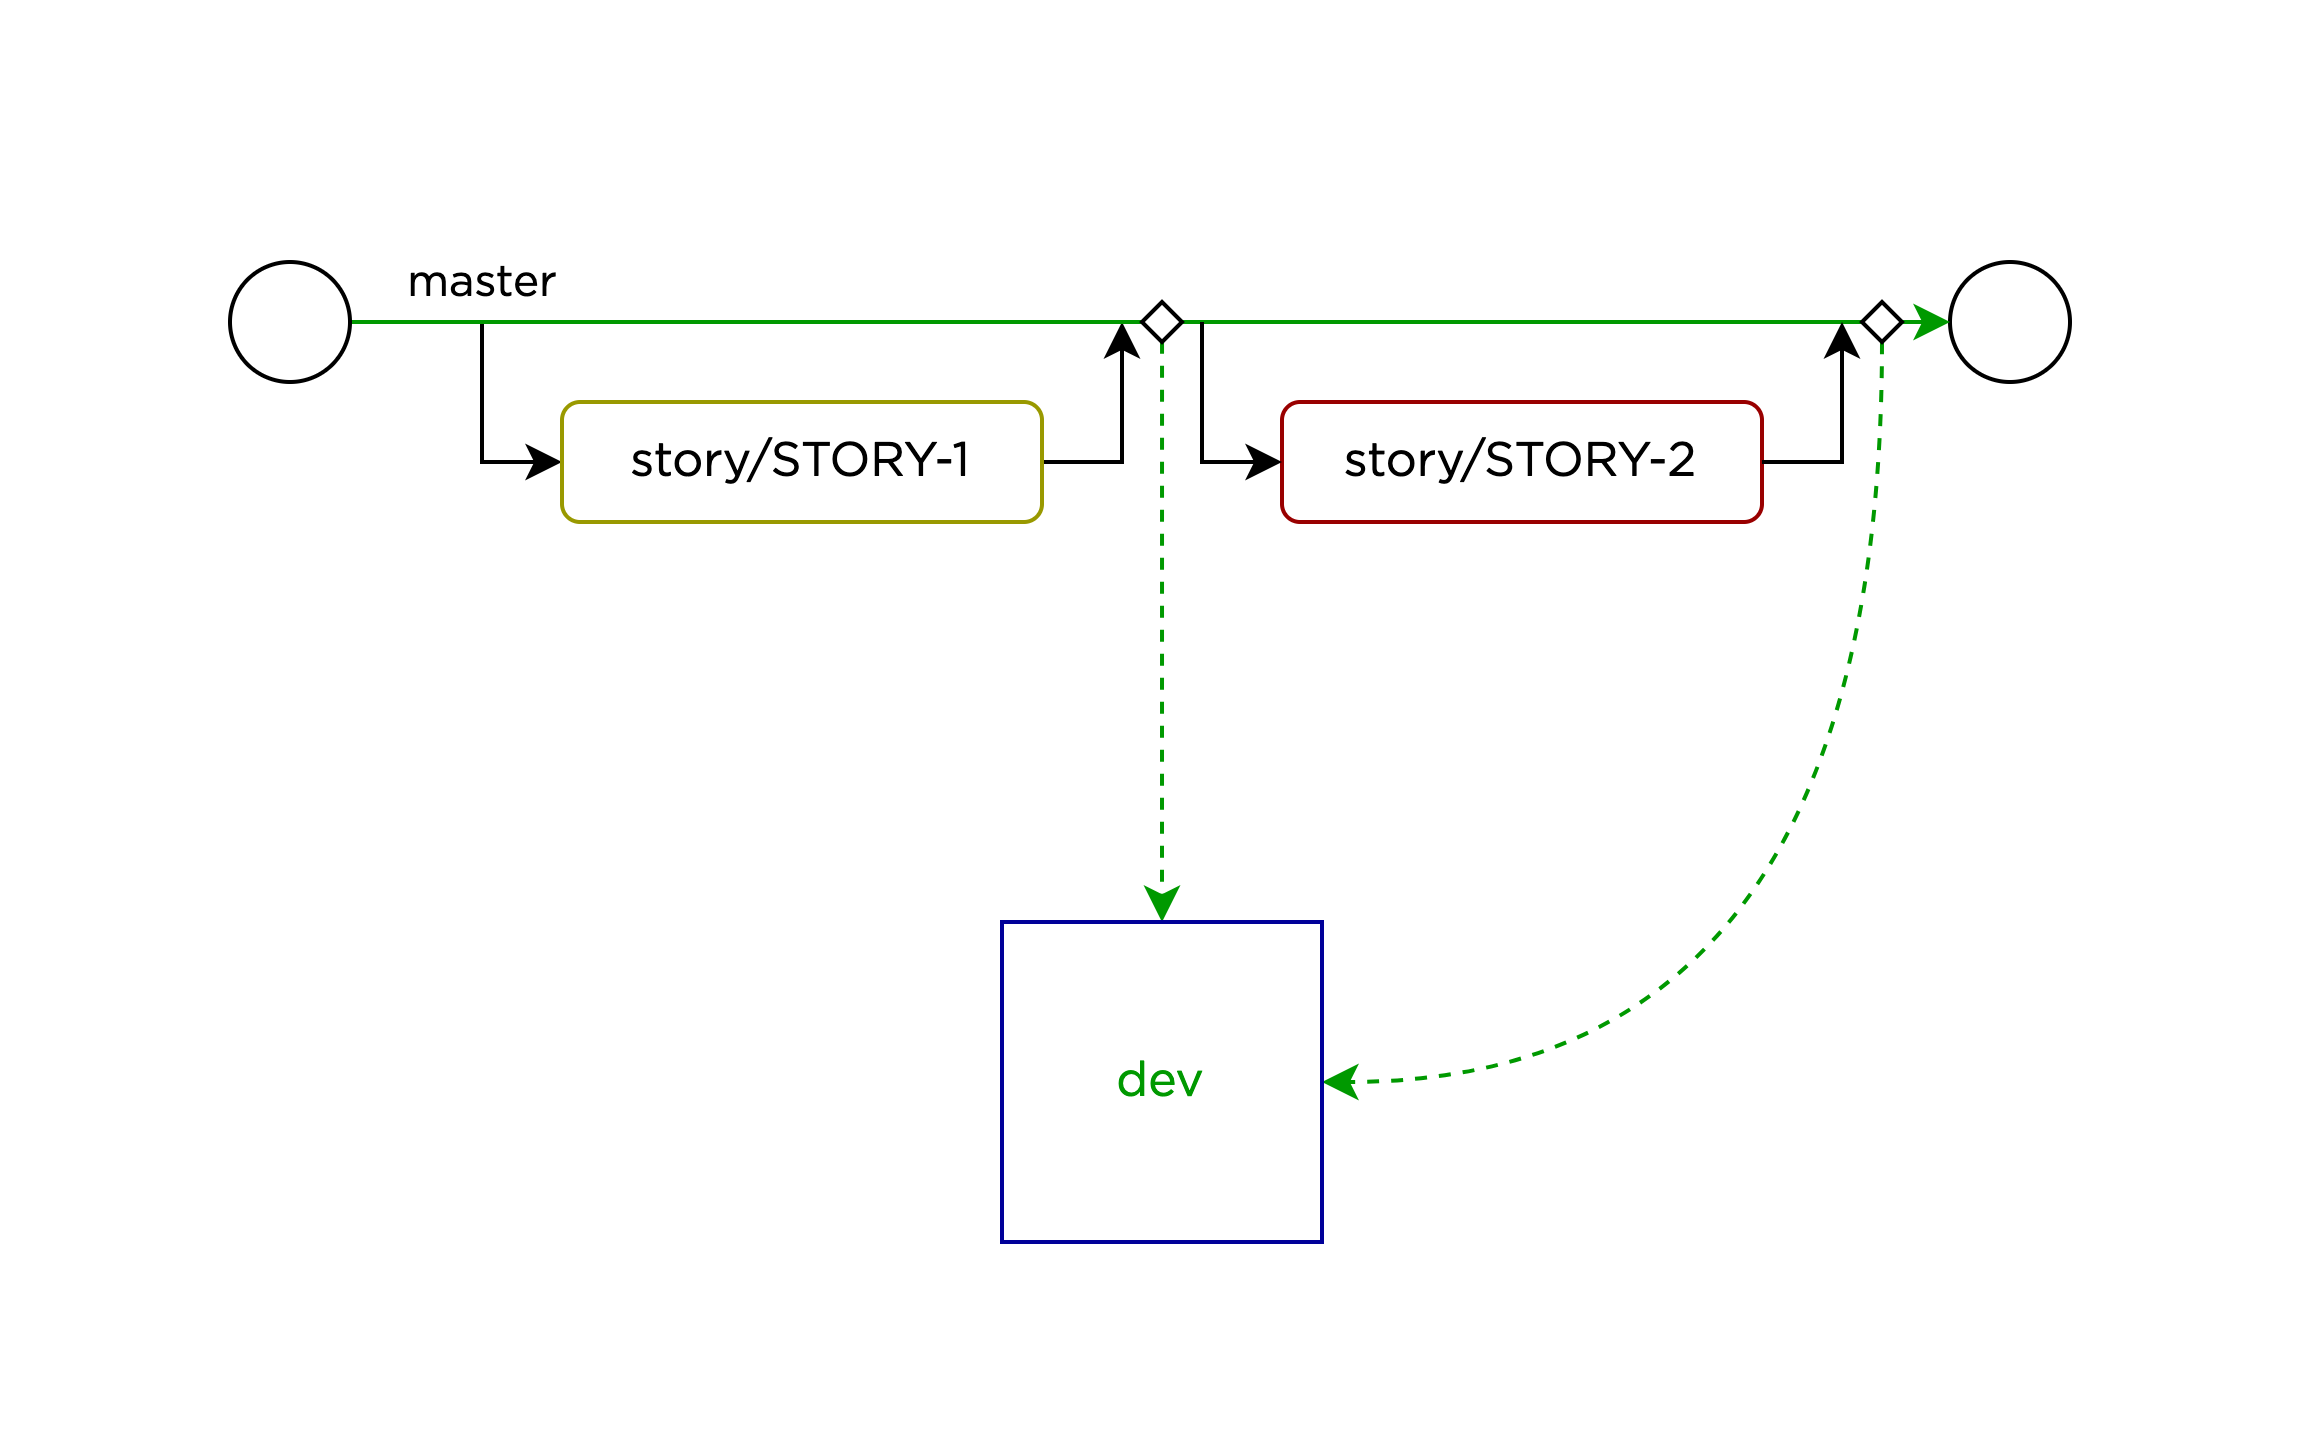

The diagram above was exported from draw.io. Its source (the exported page's mxGraphModel, read from the mxfile embedded in the PNG):
<mxGraphModel dx="748" dy="465" grid="1" gridSize="10" guides="1" tooltips="1" connect="1" arrows="1" fold="1" page="1" pageScale="1" pageWidth="1200" pageHeight="1600" math="0" shadow="0">
  <root>
    <mxCell id="0" />
    <mxCell id="1" parent="0" />
    <mxCell id="wfBlkgQgrbObNKRc1erp-1" value="" style="rounded=0;whiteSpace=wrap;html=1;strokeColor=none;fontFamily=Gotham;fontSource=https%3A%2F%2Ftages.ru%2F_nuxt%2Ffonts%2FGotham-Book.6f0fc4e.ttf;gradientColor=none;" parent="1" vertex="1">
      <mxGeometry x="300" y="400" width="574" height="360" as="geometry" />
    </mxCell>
    <mxCell id="wfBlkgQgrbObNKRc1erp-8" style="edgeStyle=orthogonalEdgeStyle;orthogonalLoop=1;jettySize=auto;html=1;endArrow=none;endFill=0;startArrow=classic;startFill=1;rounded=0;fontFamily=Gotham;fontSource=https%3A%2F%2Ftages.ru%2F_nuxt%2Ffonts%2FGotham-Book.6f0fc4e.ttf;" parent="1" source="wfBlkgQgrbObNKRc1erp-2" edge="1">
      <mxGeometry relative="1" as="geometry">
        <mxPoint x="420" y="480" as="targetPoint" />
        <Array as="points">
          <mxPoint x="420" y="515" />
        </Array>
      </mxGeometry>
    </mxCell>
    <mxCell id="wfBlkgQgrbObNKRc1erp-9" style="edgeStyle=orthogonalEdgeStyle;rounded=0;orthogonalLoop=1;jettySize=auto;html=1;fontFamily=Gotham;fontSource=https%3A%2F%2Ftages.ru%2F_nuxt%2Ffonts%2FGotham-Book.6f0fc4e.ttf;" parent="1" source="wfBlkgQgrbObNKRc1erp-2" edge="1">
      <mxGeometry relative="1" as="geometry">
        <mxPoint x="580" y="480" as="targetPoint" />
        <Array as="points">
          <mxPoint x="580" y="515" />
        </Array>
      </mxGeometry>
    </mxCell>
    <mxCell id="wfBlkgQgrbObNKRc1erp-2" value="story/STORY-1" style="rounded=1;whiteSpace=wrap;html=1;fillColor=default;verticalAlign=middle;fontFamily=Gotham;fontSource=https%3A%2F%2Ftages.ru%2F_nuxt%2Ffonts%2FGotham-Book.6f0fc4e.ttf;fontColor=#000000;strokeColor=#999900;" parent="1" vertex="1">
      <mxGeometry x="440" y="500" width="120" height="30" as="geometry" />
    </mxCell>
    <mxCell id="wfBlkgQgrbObNKRc1erp-3" value="" style="ellipse;whiteSpace=wrap;html=1;fontFamily=Gotham;fontSource=https%3A%2F%2Ftages.ru%2F_nuxt%2Ffonts%2FGotham-Book.6f0fc4e.ttf;" parent="1" vertex="1">
      <mxGeometry x="787" y="465" width="30" height="30" as="geometry" />
    </mxCell>
    <mxCell id="wfBlkgQgrbObNKRc1erp-4" style="edgeStyle=orthogonalEdgeStyle;rounded=0;orthogonalLoop=1;jettySize=auto;html=1;entryX=0;entryY=0.5;entryDx=0;entryDy=0;fontFamily=Gotham;fontSource=https%3A%2F%2Ftages.ru%2F_nuxt%2Ffonts%2FGotham-Book.6f0fc4e.ttf;strokeColor=#009900;" parent="1" source="wfBlkgQgrbObNKRc1erp-6" target="wfBlkgQgrbObNKRc1erp-3" edge="1">
      <mxGeometry relative="1" as="geometry" />
    </mxCell>
    <mxCell id="wfBlkgQgrbObNKRc1erp-5" value="master" style="edgeLabel;html=1;align=center;verticalAlign=middle;resizable=0;points=[];fontFamily=Gotham;fontSource=https%3A%2F%2Ftages.ru%2F_nuxt%2Ffonts%2FGotham-Book.6f0fc4e.ttf;" parent="wfBlkgQgrbObNKRc1erp-4" vertex="1" connectable="0">
      <mxGeometry x="0.1435" y="-1" relative="1" as="geometry">
        <mxPoint x="-196" y="-11" as="offset" />
      </mxGeometry>
    </mxCell>
    <mxCell id="wfBlkgQgrbObNKRc1erp-6" value="" style="ellipse;whiteSpace=wrap;html=1;fontFamily=Gotham;fontSource=https%3A%2F%2Ftages.ru%2F_nuxt%2Ffonts%2FGotham-Book.6f0fc4e.ttf;" parent="1" vertex="1">
      <mxGeometry x="357" y="465" width="30" height="30" as="geometry" />
    </mxCell>
    <mxCell id="wfBlkgQgrbObNKRc1erp-10" value="story/STORY-2" style="rounded=1;whiteSpace=wrap;html=1;fillColor=default;verticalAlign=middle;fontFamily=Gotham;fontSource=https%3A%2F%2Ftages.ru%2F_nuxt%2Ffonts%2FGotham-Book.6f0fc4e.ttf;fontColor=#000000;strokeColor=#990000;" parent="1" vertex="1">
      <mxGeometry x="620" y="500" width="120" height="30" as="geometry" />
    </mxCell>
    <mxCell id="wfBlkgQgrbObNKRc1erp-11" style="edgeStyle=orthogonalEdgeStyle;rounded=0;orthogonalLoop=1;jettySize=auto;html=1;endArrow=none;endFill=0;startArrow=classic;startFill=1;fontFamily=Gotham;fontSource=https%3A%2F%2Ftages.ru%2F_nuxt%2Ffonts%2FGotham-Book.6f0fc4e.ttf;" parent="1" edge="1">
      <mxGeometry relative="1" as="geometry">
        <mxPoint x="600" y="480" as="targetPoint" />
        <mxPoint x="620" y="515" as="sourcePoint" />
        <Array as="points">
          <mxPoint x="600" y="515" />
        </Array>
      </mxGeometry>
    </mxCell>
    <mxCell id="wfBlkgQgrbObNKRc1erp-12" style="edgeStyle=orthogonalEdgeStyle;rounded=0;orthogonalLoop=1;jettySize=auto;html=1;fontFamily=Gotham;fontSource=https%3A%2F%2Ftages.ru%2F_nuxt%2Ffonts%2FGotham-Book.6f0fc4e.ttf;" parent="1" edge="1">
      <mxGeometry relative="1" as="geometry">
        <mxPoint x="760" y="480" as="targetPoint" />
        <mxPoint x="740" y="515" as="sourcePoint" />
        <Array as="points">
          <mxPoint x="760" y="515" />
        </Array>
      </mxGeometry>
    </mxCell>
    <mxCell id="zElbknH22m3MTnF_Iegu-6" style="orthogonalLoop=1;jettySize=auto;html=1;entryX=0.5;entryY=0;entryDx=0;entryDy=0;exitX=0.501;exitY=0.993;exitDx=0;exitDy=0;exitPerimeter=0;rounded=0;dashed=1;fontFamily=Gotham;fontSource=https%3A%2F%2Ftages.ru%2F_nuxt%2Ffonts%2FGotham-Book.6f0fc4e.ttf;strokeColor=#009900;" parent="1" source="zElbknH22m3MTnF_Iegu-1" target="zElbknH22m3MTnF_Iegu-5" edge="1">
      <mxGeometry relative="1" as="geometry" />
    </mxCell>
    <mxCell id="zElbknH22m3MTnF_Iegu-1" value="" style="rhombus;whiteSpace=wrap;html=1;fontFamily=Gotham;fontSource=https%3A%2F%2Ftages.ru%2F_nuxt%2Ffonts%2FGotham-Book.6f0fc4e.ttf;" parent="1" vertex="1">
      <mxGeometry x="585" y="475" width="10" height="10" as="geometry" />
    </mxCell>
    <mxCell id="zElbknH22m3MTnF_Iegu-7" style="orthogonalLoop=1;jettySize=auto;html=1;elbow=vertical;edgeStyle=orthogonalEdgeStyle;curved=1;dashed=1;fontFamily=Gotham;fontSource=https%3A%2F%2Ftages.ru%2F_nuxt%2Ffonts%2FGotham-Book.6f0fc4e.ttf;strokeColor=#009900;" parent="1" source="zElbknH22m3MTnF_Iegu-4" target="zElbknH22m3MTnF_Iegu-5" edge="1">
      <mxGeometry relative="1" as="geometry">
        <Array as="points">
          <mxPoint x="770" y="670" />
        </Array>
      </mxGeometry>
    </mxCell>
    <mxCell id="zElbknH22m3MTnF_Iegu-4" value="" style="rhombus;whiteSpace=wrap;html=1;fontFamily=Gotham;fontSource=https%3A%2F%2Ftages.ru%2F_nuxt%2Ffonts%2FGotham-Book.6f0fc4e.ttf;" parent="1" vertex="1">
      <mxGeometry x="765" y="475" width="10" height="10" as="geometry" />
    </mxCell>
    <mxCell id="zElbknH22m3MTnF_Iegu-5" value="dev" style="whiteSpace=wrap;html=1;aspect=fixed;fontFamily=Gotham;fontSource=https%3A%2F%2Ftages.ru%2F_nuxt%2Ffonts%2FGotham-Book.6f0fc4e.ttf;strokeColor=#000099;fontColor=#009900;" parent="1" vertex="1">
      <mxGeometry x="550" y="630" width="80" height="80" as="geometry" />
    </mxCell>
  </root>
</mxGraphModel>